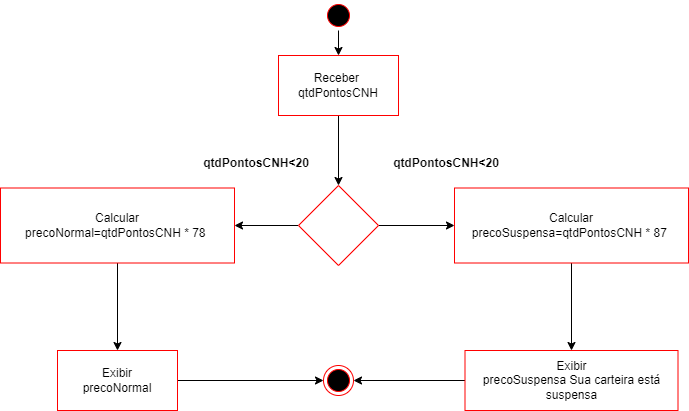

The diagram above was exported from draw.io. Its source (the exported page's mxGraphModel, read from the mxfile embedded in the PNG):
<mxGraphModel dx="868" dy="5126" grid="1" gridSize="10" guides="1" tooltips="1" connect="1" arrows="1" fold="1" page="1" pageScale="1" pageWidth="827" pageHeight="1169" math="0" shadow="0">
  <root>
    <mxCell id="0" />
    <mxCell id="1" parent="0" />
    <mxCell id="UJLJTGpbau7zFmHe75ya-5" value="" style="edgeStyle=orthogonalEdgeStyle;rounded=0;orthogonalLoop=1;jettySize=auto;html=1;" edge="1" parent="1" source="UJLJTGpbau7zFmHe75ya-1" target="UJLJTGpbau7zFmHe75ya-4">
      <mxGeometry relative="1" as="geometry" />
    </mxCell>
    <mxCell id="UJLJTGpbau7zFmHe75ya-1" value="" style="ellipse;html=1;shape=startState;fillColor=#000000;strokeColor=#ff0000;" vertex="1" parent="1">
      <mxGeometry x="399" y="-4580" width="30" height="30" as="geometry" />
    </mxCell>
    <mxCell id="UJLJTGpbau7zFmHe75ya-3" value="" style="ellipse;html=1;shape=endState;fillColor=#000000;strokeColor=#ff0000;" vertex="1" parent="1">
      <mxGeometry x="399" y="-4215" width="30" height="30" as="geometry" />
    </mxCell>
    <mxCell id="UJLJTGpbau7zFmHe75ya-7" value="" style="edgeStyle=orthogonalEdgeStyle;rounded=0;orthogonalLoop=1;jettySize=auto;html=1;" edge="1" parent="1" source="UJLJTGpbau7zFmHe75ya-4" target="UJLJTGpbau7zFmHe75ya-6">
      <mxGeometry relative="1" as="geometry" />
    </mxCell>
    <mxCell id="UJLJTGpbau7zFmHe75ya-4" value="Receber&amp;nbsp;&lt;br&gt;qtdPontosCNH" style="whiteSpace=wrap;html=1;fillColor=#FFFFFF;strokeColor=#ff0000;" vertex="1" parent="1">
      <mxGeometry x="354" y="-4525" width="120" height="60" as="geometry" />
    </mxCell>
    <mxCell id="UJLJTGpbau7zFmHe75ya-11" value="" style="edgeStyle=orthogonalEdgeStyle;rounded=0;orthogonalLoop=1;jettySize=auto;html=1;" edge="1" parent="1" source="UJLJTGpbau7zFmHe75ya-6" target="UJLJTGpbau7zFmHe75ya-10">
      <mxGeometry relative="1" as="geometry" />
    </mxCell>
    <mxCell id="UJLJTGpbau7zFmHe75ya-17" style="edgeStyle=orthogonalEdgeStyle;rounded=0;orthogonalLoop=1;jettySize=auto;html=1;" edge="1" parent="1" source="UJLJTGpbau7zFmHe75ya-6" target="UJLJTGpbau7zFmHe75ya-15">
      <mxGeometry relative="1" as="geometry" />
    </mxCell>
    <mxCell id="UJLJTGpbau7zFmHe75ya-6" value="" style="rhombus;whiteSpace=wrap;html=1;fillColor=#FFFFFF;strokeColor=#ff0000;" vertex="1" parent="1">
      <mxGeometry x="374" y="-4395" width="80" height="80" as="geometry" />
    </mxCell>
    <mxCell id="UJLJTGpbau7zFmHe75ya-23" value="" style="edgeStyle=orthogonalEdgeStyle;rounded=0;orthogonalLoop=1;jettySize=auto;html=1;" edge="1" parent="1" source="UJLJTGpbau7zFmHe75ya-10" target="UJLJTGpbau7zFmHe75ya-22">
      <mxGeometry relative="1" as="geometry" />
    </mxCell>
    <mxCell id="UJLJTGpbau7zFmHe75ya-10" value="Calcular&lt;br&gt;precoNormal=qtdPontosCNH * 78&amp;nbsp;" style="whiteSpace=wrap;html=1;fillColor=#FFFFFF;strokeColor=#ff0000;" vertex="1" parent="1">
      <mxGeometry x="76" y="-4392.5" width="234" height="75" as="geometry" />
    </mxCell>
    <mxCell id="UJLJTGpbau7zFmHe75ya-14" value="qtdPontosCNH&lt;20" style="text;align=center;fontStyle=1;verticalAlign=middle;spacingLeft=3;spacingRight=3;strokeColor=none;rotatable=0;points=[[0,0.5],[1,0.5]];portConstraint=eastwest;fillColor=#FFFFFF;" vertex="1" parent="1">
      <mxGeometry x="270" y="-4436" width="124" height="36" as="geometry" />
    </mxCell>
    <mxCell id="UJLJTGpbau7zFmHe75ya-29" style="edgeStyle=orthogonalEdgeStyle;rounded=0;orthogonalLoop=1;jettySize=auto;html=1;entryX=0.5;entryY=0;entryDx=0;entryDy=0;" edge="1" parent="1" source="UJLJTGpbau7zFmHe75ya-15" target="UJLJTGpbau7zFmHe75ya-26">
      <mxGeometry relative="1" as="geometry" />
    </mxCell>
    <mxCell id="UJLJTGpbau7zFmHe75ya-15" value="Calcular&lt;br&gt;precoSuspensa=qtdPontosCNH * 87&amp;nbsp;" style="whiteSpace=wrap;html=1;fillColor=#FFFFFF;strokeColor=#ff0000;" vertex="1" parent="1">
      <mxGeometry x="530" y="-4392.5" width="234" height="75" as="geometry" />
    </mxCell>
    <mxCell id="UJLJTGpbau7zFmHe75ya-25" style="edgeStyle=orthogonalEdgeStyle;rounded=0;orthogonalLoop=1;jettySize=auto;html=1;entryX=0;entryY=0.5;entryDx=0;entryDy=0;" edge="1" parent="1" source="UJLJTGpbau7zFmHe75ya-22" target="UJLJTGpbau7zFmHe75ya-3">
      <mxGeometry relative="1" as="geometry" />
    </mxCell>
    <mxCell id="UJLJTGpbau7zFmHe75ya-22" value="Exibir&lt;br&gt;precoNormal" style="whiteSpace=wrap;html=1;fillColor=#FFFFFF;strokeColor=#ff0000;" vertex="1" parent="1">
      <mxGeometry x="133" y="-4230" width="120" height="60" as="geometry" />
    </mxCell>
    <mxCell id="UJLJTGpbau7zFmHe75ya-28" style="edgeStyle=orthogonalEdgeStyle;rounded=0;orthogonalLoop=1;jettySize=auto;html=1;entryX=1;entryY=0.5;entryDx=0;entryDy=0;" edge="1" parent="1" source="UJLJTGpbau7zFmHe75ya-26" target="UJLJTGpbau7zFmHe75ya-3">
      <mxGeometry relative="1" as="geometry" />
    </mxCell>
    <mxCell id="UJLJTGpbau7zFmHe75ya-26" value="Exibir&lt;br&gt;precoSuspensa Sua carteira está suspensa" style="whiteSpace=wrap;html=1;fillColor=#FFFFFF;strokeColor=#ff0000;" vertex="1" parent="1">
      <mxGeometry x="540.5" y="-4230" width="213" height="60" as="geometry" />
    </mxCell>
    <mxCell id="UJLJTGpbau7zFmHe75ya-31" value="qtdPontosCNH&lt;20" style="text;align=center;fontStyle=1;verticalAlign=middle;spacingLeft=3;spacingRight=3;strokeColor=none;rotatable=0;points=[[0,0.5],[1,0.5]];portConstraint=eastwest;fillColor=#FFFFFF;" vertex="1" parent="1">
      <mxGeometry x="460" y="-4436" width="124" height="36" as="geometry" />
    </mxCell>
  </root>
</mxGraphModel>